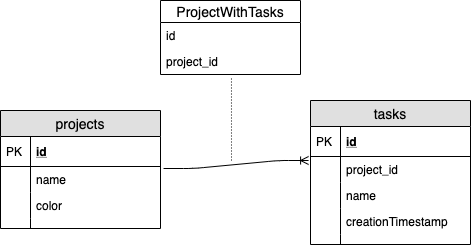

The diagram above was exported from draw.io. Its source (the exported page's mxGraphModel, read from the mxfile embedded in the PNG):
<mxGraphModel dx="920" dy="568" grid="1" gridSize="10" guides="1" tooltips="1" connect="1" arrows="1" fold="1" page="1" pageScale="1" pageWidth="827" pageHeight="1169" math="0" shadow="0">
  <root>
    <mxCell id="VlJjBw5Sha8DJNhAsvnM-0" />
    <mxCell id="VlJjBw5Sha8DJNhAsvnM-1" parent="VlJjBw5Sha8DJNhAsvnM-0" />
    <mxCell id="VlJjBw5Sha8DJNhAsvnM-2" value="projects" style="swimlane;fontStyle=0;childLayout=stackLayout;horizontal=1;startSize=26;fillColor=#e0e0e0;horizontalStack=0;resizeParent=1;resizeParentMax=0;resizeLast=0;collapsible=1;marginBottom=0;swimlaneFillColor=#ffffff;align=center;fontSize=14;" parent="VlJjBw5Sha8DJNhAsvnM-1" vertex="1">
      <mxGeometry x="170" y="300" width="160" height="118" as="geometry" />
    </mxCell>
    <mxCell id="VlJjBw5Sha8DJNhAsvnM-3" value="id" style="shape=partialRectangle;top=0;left=0;right=0;bottom=1;align=left;verticalAlign=middle;fillColor=none;spacingLeft=34;spacingRight=4;overflow=hidden;rotatable=0;points=[[0,0.5],[1,0.5]];portConstraint=eastwest;dropTarget=0;fontStyle=5;fontSize=12;" parent="VlJjBw5Sha8DJNhAsvnM-2" vertex="1">
      <mxGeometry y="26" width="160" height="30" as="geometry" />
    </mxCell>
    <mxCell id="VlJjBw5Sha8DJNhAsvnM-4" value="PK" style="shape=partialRectangle;top=0;left=0;bottom=0;fillColor=none;align=left;verticalAlign=middle;spacingLeft=4;spacingRight=4;overflow=hidden;rotatable=0;points=[];portConstraint=eastwest;part=1;fontSize=12;" parent="VlJjBw5Sha8DJNhAsvnM-3" vertex="1" connectable="0">
      <mxGeometry width="30" height="30" as="geometry" />
    </mxCell>
    <mxCell id="VlJjBw5Sha8DJNhAsvnM-5" value="name" style="shape=partialRectangle;top=0;left=0;right=0;bottom=0;align=left;verticalAlign=top;fillColor=none;spacingLeft=34;spacingRight=4;overflow=hidden;rotatable=0;points=[[0,0.5],[1,0.5]];portConstraint=eastwest;dropTarget=0;fontSize=12;" parent="VlJjBw5Sha8DJNhAsvnM-2" vertex="1">
      <mxGeometry y="56" width="160" height="26" as="geometry" />
    </mxCell>
    <mxCell id="VlJjBw5Sha8DJNhAsvnM-6" value="" style="shape=partialRectangle;top=0;left=0;bottom=0;fillColor=none;align=left;verticalAlign=top;spacingLeft=4;spacingRight=4;overflow=hidden;rotatable=0;points=[];portConstraint=eastwest;part=1;fontSize=12;" parent="VlJjBw5Sha8DJNhAsvnM-5" vertex="1" connectable="0">
      <mxGeometry width="30" height="26" as="geometry" />
    </mxCell>
    <mxCell id="VlJjBw5Sha8DJNhAsvnM-7" value="color" style="shape=partialRectangle;top=0;left=0;right=0;bottom=0;align=left;verticalAlign=top;fillColor=none;spacingLeft=34;spacingRight=4;overflow=hidden;rotatable=0;points=[[0,0.5],[1,0.5]];portConstraint=eastwest;dropTarget=0;fontSize=12;" parent="VlJjBw5Sha8DJNhAsvnM-2" vertex="1">
      <mxGeometry y="82" width="160" height="26" as="geometry" />
    </mxCell>
    <mxCell id="VlJjBw5Sha8DJNhAsvnM-8" value="" style="shape=partialRectangle;top=0;left=0;bottom=0;fillColor=none;align=left;verticalAlign=top;spacingLeft=4;spacingRight=4;overflow=hidden;rotatable=0;points=[];portConstraint=eastwest;part=1;fontSize=12;" parent="VlJjBw5Sha8DJNhAsvnM-7" vertex="1" connectable="0">
      <mxGeometry width="30" height="26" as="geometry" />
    </mxCell>
    <mxCell id="VlJjBw5Sha8DJNhAsvnM-11" value="" style="shape=partialRectangle;top=0;left=0;right=0;bottom=0;align=left;verticalAlign=top;fillColor=none;spacingLeft=34;spacingRight=4;overflow=hidden;rotatable=0;points=[[0,0.5],[1,0.5]];portConstraint=eastwest;dropTarget=0;fontSize=12;" parent="VlJjBw5Sha8DJNhAsvnM-2" vertex="1">
      <mxGeometry y="108" width="160" height="10" as="geometry" />
    </mxCell>
    <mxCell id="VlJjBw5Sha8DJNhAsvnM-12" value="" style="shape=partialRectangle;top=0;left=0;bottom=0;fillColor=none;align=left;verticalAlign=top;spacingLeft=4;spacingRight=4;overflow=hidden;rotatable=0;points=[];portConstraint=eastwest;part=1;fontSize=12;" parent="VlJjBw5Sha8DJNhAsvnM-11" vertex="1" connectable="0">
      <mxGeometry width="30" height="10" as="geometry" />
    </mxCell>
    <mxCell id="VlJjBw5Sha8DJNhAsvnM-13" value="tasks" style="swimlane;fontStyle=0;childLayout=stackLayout;horizontal=1;startSize=26;fillColor=#e0e0e0;horizontalStack=0;resizeParent=1;resizeParentMax=0;resizeLast=0;collapsible=1;marginBottom=0;swimlaneFillColor=#ffffff;align=center;fontSize=14;" parent="VlJjBw5Sha8DJNhAsvnM-1" vertex="1">
      <mxGeometry x="480" y="290" width="160" height="144" as="geometry" />
    </mxCell>
    <mxCell id="VlJjBw5Sha8DJNhAsvnM-14" value="id" style="shape=partialRectangle;top=0;left=0;right=0;bottom=1;align=left;verticalAlign=middle;fillColor=none;spacingLeft=34;spacingRight=4;overflow=hidden;rotatable=0;points=[[0,0.5],[1,0.5]];portConstraint=eastwest;dropTarget=0;fontStyle=5;fontSize=12;" parent="VlJjBw5Sha8DJNhAsvnM-13" vertex="1">
      <mxGeometry y="26" width="160" height="30" as="geometry" />
    </mxCell>
    <mxCell id="VlJjBw5Sha8DJNhAsvnM-15" value="PK" style="shape=partialRectangle;top=0;left=0;bottom=0;fillColor=none;align=left;verticalAlign=middle;spacingLeft=4;spacingRight=4;overflow=hidden;rotatable=0;points=[];portConstraint=eastwest;part=1;fontSize=12;" parent="VlJjBw5Sha8DJNhAsvnM-14" vertex="1" connectable="0">
      <mxGeometry width="30" height="30" as="geometry" />
    </mxCell>
    <mxCell id="VlJjBw5Sha8DJNhAsvnM-16" value="project_id" style="shape=partialRectangle;top=0;left=0;right=0;bottom=0;align=left;verticalAlign=top;fillColor=none;spacingLeft=34;spacingRight=4;overflow=hidden;rotatable=0;points=[[0,0.5],[1,0.5]];portConstraint=eastwest;dropTarget=0;fontSize=12;" parent="VlJjBw5Sha8DJNhAsvnM-13" vertex="1">
      <mxGeometry y="56" width="160" height="26" as="geometry" />
    </mxCell>
    <mxCell id="VlJjBw5Sha8DJNhAsvnM-17" value="" style="shape=partialRectangle;top=0;left=0;bottom=0;fillColor=none;align=left;verticalAlign=top;spacingLeft=4;spacingRight=4;overflow=hidden;rotatable=0;points=[];portConstraint=eastwest;part=1;fontSize=12;" parent="VlJjBw5Sha8DJNhAsvnM-16" vertex="1" connectable="0">
      <mxGeometry width="30" height="26" as="geometry" />
    </mxCell>
    <mxCell id="VlJjBw5Sha8DJNhAsvnM-18" value="name" style="shape=partialRectangle;top=0;left=0;right=0;bottom=0;align=left;verticalAlign=top;fillColor=none;spacingLeft=34;spacingRight=4;overflow=hidden;rotatable=0;points=[[0,0.5],[1,0.5]];portConstraint=eastwest;dropTarget=0;fontSize=12;" parent="VlJjBw5Sha8DJNhAsvnM-13" vertex="1">
      <mxGeometry y="82" width="160" height="26" as="geometry" />
    </mxCell>
    <mxCell id="VlJjBw5Sha8DJNhAsvnM-19" value="" style="shape=partialRectangle;top=0;left=0;bottom=0;fillColor=none;align=left;verticalAlign=top;spacingLeft=4;spacingRight=4;overflow=hidden;rotatable=0;points=[];portConstraint=eastwest;part=1;fontSize=12;" parent="VlJjBw5Sha8DJNhAsvnM-18" vertex="1" connectable="0">
      <mxGeometry width="30" height="26" as="geometry" />
    </mxCell>
    <mxCell id="VlJjBw5Sha8DJNhAsvnM-20" value="creationTimestamp" style="shape=partialRectangle;top=0;left=0;right=0;bottom=0;align=left;verticalAlign=top;fillColor=none;spacingLeft=34;spacingRight=4;overflow=hidden;rotatable=0;points=[[0,0.5],[1,0.5]];portConstraint=eastwest;dropTarget=0;fontSize=12;" parent="VlJjBw5Sha8DJNhAsvnM-13" vertex="1">
      <mxGeometry y="108" width="160" height="26" as="geometry" />
    </mxCell>
    <mxCell id="VlJjBw5Sha8DJNhAsvnM-21" value="" style="shape=partialRectangle;top=0;left=0;bottom=0;fillColor=none;align=left;verticalAlign=top;spacingLeft=4;spacingRight=4;overflow=hidden;rotatable=0;points=[];portConstraint=eastwest;part=1;fontSize=12;" parent="VlJjBw5Sha8DJNhAsvnM-20" vertex="1" connectable="0">
      <mxGeometry width="30" height="26" as="geometry" />
    </mxCell>
    <mxCell id="VlJjBw5Sha8DJNhAsvnM-22" value="" style="shape=partialRectangle;top=0;left=0;right=0;bottom=0;align=left;verticalAlign=top;fillColor=none;spacingLeft=34;spacingRight=4;overflow=hidden;rotatable=0;points=[[0,0.5],[1,0.5]];portConstraint=eastwest;dropTarget=0;fontSize=12;" parent="VlJjBw5Sha8DJNhAsvnM-13" vertex="1">
      <mxGeometry y="134" width="160" height="10" as="geometry" />
    </mxCell>
    <mxCell id="VlJjBw5Sha8DJNhAsvnM-23" value="" style="shape=partialRectangle;top=0;left=0;bottom=0;fillColor=none;align=left;verticalAlign=top;spacingLeft=4;spacingRight=4;overflow=hidden;rotatable=0;points=[];portConstraint=eastwest;part=1;fontSize=12;" parent="VlJjBw5Sha8DJNhAsvnM-22" vertex="1" connectable="0">
      <mxGeometry width="30" height="10" as="geometry" />
    </mxCell>
    <mxCell id="VlJjBw5Sha8DJNhAsvnM-36" value="ProjectWithTasks" style="swimlane;fontStyle=0;childLayout=stackLayout;horizontal=1;startSize=22;fillColor=#ffffff;horizontalStack=0;resizeParent=1;resizeParentMax=0;resizeLast=0;collapsible=1;marginBottom=0;swimlaneFillColor=#ffffff;align=center;fontSize=14;" parent="VlJjBw5Sha8DJNhAsvnM-1" vertex="1">
      <mxGeometry x="330" y="190" width="140" height="74" as="geometry" />
    </mxCell>
    <mxCell id="VlJjBw5Sha8DJNhAsvnM-37" value="id" style="text;strokeColor=none;fillColor=none;spacingLeft=4;spacingRight=4;overflow=hidden;rotatable=0;points=[[0,0.5],[1,0.5]];portConstraint=eastwest;fontSize=12;" parent="VlJjBw5Sha8DJNhAsvnM-36" vertex="1">
      <mxGeometry y="22" width="140" height="26" as="geometry" />
    </mxCell>
    <mxCell id="VlJjBw5Sha8DJNhAsvnM-38" value="project_id" style="text;strokeColor=none;fillColor=none;spacingLeft=4;spacingRight=4;overflow=hidden;rotatable=0;points=[[0,0.5],[1,0.5]];portConstraint=eastwest;fontSize=12;" parent="VlJjBw5Sha8DJNhAsvnM-36" vertex="1">
      <mxGeometry y="48" width="140" height="26" as="geometry" />
    </mxCell>
    <mxCell id="VlJjBw5Sha8DJNhAsvnM-42" value="" style="edgeStyle=entityRelationEdgeStyle;fontSize=12;html=1;endArrow=ERoneToMany;entryX=-0.012;entryY=0.154;entryDx=0;entryDy=0;entryPerimeter=0;exitX=1.019;exitY=0.077;exitDx=0;exitDy=0;exitPerimeter=0;" parent="VlJjBw5Sha8DJNhAsvnM-1" source="VlJjBw5Sha8DJNhAsvnM-5" target="VlJjBw5Sha8DJNhAsvnM-16" edge="1">
      <mxGeometry width="100" height="100" relative="1" as="geometry">
        <mxPoint x="340" y="440" as="sourcePoint" />
        <mxPoint x="440" y="340" as="targetPoint" />
      </mxGeometry>
    </mxCell>
    <mxCell id="VlJjBw5Sha8DJNhAsvnM-43" value="" style="endArrow=none;html=1;rounded=0;dashed=1;dashPattern=1 2;exitX=0.507;exitY=1.154;exitDx=0;exitDy=0;exitPerimeter=0;" parent="VlJjBw5Sha8DJNhAsvnM-1" source="VlJjBw5Sha8DJNhAsvnM-38" edge="1">
      <mxGeometry relative="1" as="geometry">
        <mxPoint x="340" y="290" as="sourcePoint" />
        <mxPoint x="401" y="350" as="targetPoint" />
      </mxGeometry>
    </mxCell>
  </root>
</mxGraphModel>